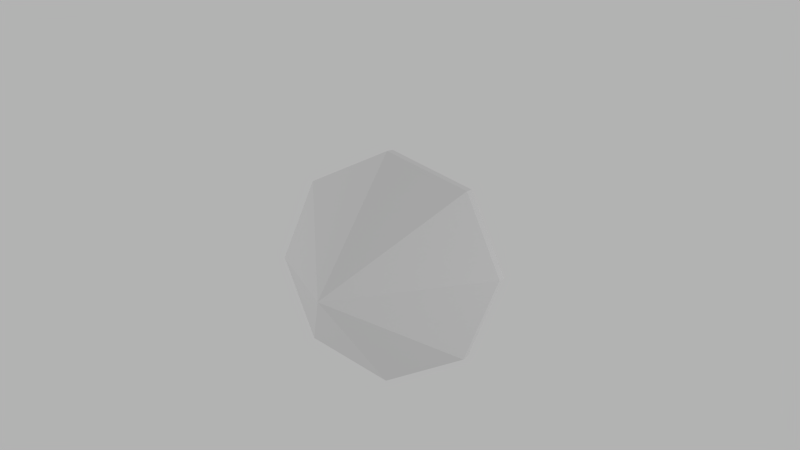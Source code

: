 # Source: CollectibleGem01.blend  (saved by Blender 2.69.0; exported with 4.5.12 LTS)
import bpy
from mathutils import Matrix  # noqa: F401  (used for matrix-valued properties, if any)

bpy.ops.wm.read_factory_settings(use_empty=True)
scene = bpy.context.scene
scene.name = 'Scene'

# ---- collections
col_collection_1 = bpy.data.collections.new('Collection 1'); scene.collection.children.link(col_collection_1)

# ---- materials (node trees are filled in below, after node groups)
mat_items01material = bpy.data.materials.new('Items01Material')
mat_items01material.alpha_threshold = 0.0
mat_items01material.use_transparent_shadow = False
mat_items01material.roughness = 0.5
mat_items01material.line_color = (0.0, 0.0, 0.0, 1.0)

# ---- material node trees

# ---- world
world_world = bpy.data.worlds.new('World'); scene.world = world_world
world_world.color = (0.448, 0.448, 0.448)
world_world.use_sun_shadow = False
world_world.sun_shadow_jitter_overblur = 0.0
world_world.cycles.sampling_method = 'MANUAL'
world_world.cycles.sample_map_resolution = 256
world_world.light_settings.ao_factor = 0.5

# ---- cameras
cam_camera = bpy.data.cameras.new('Camera')
cam_camera.clip_end = 100.0
cam_camera.lens = 35.0
cam_camera.sensor_width = 32.0
cam_camera.sensor_height = 18.0
cam_camera.ortho_scale = 7.314
cam_camera.dof.focus_distance = 0.0
cam_camera.dof.aperture_fstop = 128.0

# ---- lights
light_lamp_004 = bpy.data.lights.new('Lamp.004', 'POINT')
light_lamp_004.transmission_factor = 0.0
light_lamp_004.cutoff_distance = 30.0
light_lamp_004.energy = 100.0
light_lamp_004.shadow_buffer_clip_start = 1.001
light_lamp_004.shadow_soft_size = 0.1
light_lamp_004.shadow_maximum_resolution = 0.006
light_lamp_004.use_absolute_resolution = True
light_lamp_004.cycles.use_multiple_importance_sampling = False
light_lamp_003 = bpy.data.lights.new('Lamp.003', 'POINT')
light_lamp_003.transmission_factor = 0.0
light_lamp_003.cutoff_distance = 30.0
light_lamp_003.energy = 100.0
light_lamp_003.shadow_buffer_clip_start = 1.001
light_lamp_003.shadow_soft_size = 0.1
light_lamp_003.shadow_maximum_resolution = 0.006
light_lamp_003.use_absolute_resolution = True
light_lamp_003.cycles.use_multiple_importance_sampling = False
light_lamp_002 = bpy.data.lights.new('Lamp.002', 'POINT')
light_lamp_002.transmission_factor = 0.0
light_lamp_002.cutoff_distance = 30.0
light_lamp_002.energy = 100.0
light_lamp_002.shadow_buffer_clip_start = 1.001
light_lamp_002.shadow_soft_size = 0.1
light_lamp_002.shadow_maximum_resolution = 0.006
light_lamp_002.use_absolute_resolution = True
light_lamp_002.cycles.use_multiple_importance_sampling = False
light_lamp_001 = bpy.data.lights.new('Lamp.001', 'POINT')
light_lamp_001.transmission_factor = 0.0
light_lamp_001.cutoff_distance = 30.0
light_lamp_001.energy = 100.0
light_lamp_001.shadow_buffer_clip_start = 1.001
light_lamp_001.shadow_soft_size = 0.1
light_lamp_001.shadow_maximum_resolution = 0.006
light_lamp_001.use_absolute_resolution = True
light_lamp_001.cycles.use_multiple_importance_sampling = False
light_lamp = bpy.data.lights.new('Lamp', 'POINT')
light_lamp.transmission_factor = 0.0
light_lamp.cutoff_distance = 30.0
light_lamp.energy = 100.0
light_lamp.shadow_buffer_clip_start = 1.001
light_lamp.shadow_soft_size = 0.1
light_lamp.shadow_maximum_resolution = 0.006
light_lamp.use_absolute_resolution = True
light_lamp.cycles.use_multiple_importance_sampling = False

# ---- meshes
me_cone_005 = bpy.data.meshes.new('Cone.005')
me_cone_005.from_pydata([(0.0, 1.45, -0.875), (1.025, 1.025, -0.875), (1.45, -6.338e-08, -0.875), (1.025, -1.025, -0.875), (0.0, 0.0, 0.875), (-1.268e-07, -1.45, -0.875), (-1.025, -1.025, -0.875), (-1.45, 1.729e-08, -0.875), (-1.025, 1.025, -0.875), (-3.553e-15, 1.45, -1.04), (1.025, 1.025, -1.04), (1.45, -6.338e-08, -1.04), (1.025, -1.025, -1.04), (-1.268e-07, -1.45, -1.04), (-1.025, -1.025, -1.04), (-1.45, 1.729e-08, -1.04), (-1.025, 1.025, -1.04), (-4.373e-08, 0.7407, -1.47), (0.5238, 0.5238, -1.47), (0.7407, -3.238e-08, -1.47), (0.5238, -0.5238, -1.47), (-1.085e-07, -0.7407, -1.47), (-0.5238, -0.5238, -1.47), (-0.7407, 8.833e-09, -1.47), (-0.5238, 0.5238, -1.47)], [], [(7, 4, 8), (0, 4, 1), (8, 4, 0), (1, 4, 2), (6, 4, 7), (5, 4, 6), (3, 4, 5), (2, 4, 3), (3, 5, 13, 12), (10, 11, 19, 18), (0, 1, 10, 9), (1, 2, 11, 10), (7, 8, 16, 15), (5, 6, 14, 13), (2, 3, 12, 11), (8, 0, 9, 16), (6, 7, 15, 14), (17, 18, 19, 20, 21, 22, 23, 24), (13, 14, 22, 21), (16, 9, 17, 24), (9, 10, 18, 17), (12, 13, 21, 20), (15, 16, 24, 23), (11, 12, 20, 19), (14, 15, 23, 22)])
_uv = me_cone_005.uv_layers.new(name='UVMap')
_uv.uv.foreach_set('vector', [0.06207, 0.7127, 0.148, 0.8194, 0.02169, 0.7664, 0.03632, 0.5882, 0.161, 0.6274, 0.0333, 0.6553, 0.02169, 0.7664, 0.148, 0.8194, 0.01327, 0.8195, 0.1109, 0.69, 0.1481, 0.8195, 0.06221, 0.7128, 0.1107, 0.6899, 0.148, 0.8194, 0.06207, 0.7127, 0.03703, 0.5888, 0.1617, 0.628, 0.03402, 0.6558, 0.02184, 0.7665, 0.1481, 0.8195, 0.01341, 0.8196, 0.06221, 0.7128, 0.1481, 0.8195, 0.02184, 0.7665, 0.05439, 0.542, 0.03703, 0.5888, 0.02757, 0.5883, 0.04492, 0.5416, 0.145, 0.7689, 0.145, 0.7017, 0.1847, 0.7181, 0.1847, 0.7525, 0.03632, 0.5882, 0.0333, 0.6553, 0.02384, 0.6548, 0.02685, 0.5878, 0.0333, 0.6553, 0.04639, 0.7034, 0.03693, 0.703, 0.02384, 0.6548, 0.06207, 0.7127, 0.02169, 0.7664, 0.01492, 0.7613, 0.05529, 0.7076, 0.03703, 0.5888, 0.03402, 0.6558, 0.02455, 0.6554, 0.02757, 0.5883, 0.06221, 0.7128, 0.02184, 0.7665, 0.01506, 0.7614, 0.05543, 0.7077, 0.05367, 0.5414, 0.03632, 0.5882, 0.02685, 0.5878, 0.04421, 0.541, 0.03402, 0.6558, 0.04711, 0.704, 0.03764, 0.7036, 0.02455, 0.6554, 0.2089, 0.7767, 0.1847, 0.7525, 0.1847, 0.7181, 0.2089, 0.6939, 0.2432, 0.6939, 0.2675, 0.7181, 0.2675, 0.7525, 0.2432, 0.7767, 0.2597, 0.6542, 0.3071, 0.7017, 0.2675, 0.7181, 0.2432, 0.6939, 0.2597, 0.8164, 0.1925, 0.8164, 0.2089, 0.7767, 0.2432, 0.7767, 0.1925, 0.8164, 0.145, 0.7689, 0.1847, 0.7525, 0.2089, 0.7767, 0.1925, 0.6542, 0.2597, 0.6542, 0.2432, 0.6939, 0.2089, 0.6939, 0.3071, 0.7689, 0.2597, 0.8164, 0.2432, 0.7767, 0.2675, 0.7525, 0.145, 0.7017, 0.1925, 0.6542, 0.2089, 0.6939, 0.1847, 0.7181, 0.3071, 0.7017, 0.3071, 0.7689, 0.2675, 0.7525, 0.2675, 0.7181])
me_cone_005.materials.append(mat_items01material)
me_cone_005.use_remesh_preserve_volume = False
me_cone_005.use_remesh_preserve_attributes = False
me_cone_005.use_mirror_vertex_groups = False
me_cone_005.update()
arm_armature = bpy.data.armatures.new('Armature')  # bones are not reproduced

# ---- objects
ob_armature = bpy.data.objects.new('Armature', arm_armature)
ob_cone_001 = bpy.data.objects.new('Cone.001', me_cone_005)
ob_lamp_004 = bpy.data.objects.new('Lamp.004', light_lamp_004)
ob_lamp_003 = bpy.data.objects.new('Lamp.003', light_lamp_003)
ob_lamp_002 = bpy.data.objects.new('Lamp.002', light_lamp_002)
ob_lamp_001 = bpy.data.objects.new('Lamp.001', light_lamp_001)
ob_lamp = bpy.data.objects.new('Lamp', light_lamp)
ob_camera = bpy.data.objects.new('Camera', cam_camera)

# ---- transforms, parenting, visibility, modifiers, constraints
ob_armature.location = (0.0, 0.0, -0.4964)
ob_armature.show_in_front = True
ob_armature.lineart.crease_threshold = 0.0
ob_cone_001.parent = ob_armature
ob_cone_001.matrix_parent_inverse = Matrix(((1.0, 0.0, 0.0, 0.0), (0.0, 7.55e-08, 1.0, -0.5036), (0.0, -1.0, 7.55e-08, 3.748e-08), (0.0, 0.0, 0.0, 1.0)))
ob_cone_001.location = (0.0, 0.0, 0.0)
ob_cone_001.rotation_euler = (-2.682e-07, 3.142, -1.172e-14)
ob_cone_001.lineart.crease_threshold = 0.0
_m = ob_cone_001.modifiers.new('Decimate', 'DECIMATE')
ob_lamp_004.location = (-5.836, -3.96, -0.04411)
ob_lamp_004.rotation_euler = (0.6503, 0.05522, 1.866)
ob_lamp_004.lock_rotations_4d = False
ob_lamp_004.empty_display_type = 'ARROWS'
ob_lamp_004.color = (0.0, 0.0, 0.0, 0.0)
ob_lamp_004.lineart.crease_threshold = 0.0
ob_lamp_003.location = (7.083, -1.171, -0.04411)
ob_lamp_003.rotation_euler = (0.6503, 0.05522, 1.866)
ob_lamp_003.lock_rotations_4d = False
ob_lamp_003.empty_display_type = 'ARROWS'
ob_lamp_003.color = (0.0, 0.0, 0.0, 0.0)
ob_lamp_003.lineart.crease_threshold = 0.0
ob_lamp_002.location = (-0.738, 0.7087, -0.04411)
ob_lamp_002.rotation_euler = (0.6503, 0.05522, 1.866)
ob_lamp_002.lock_rotations_4d = False
ob_lamp_002.empty_display_type = 'ARROWS'
ob_lamp_002.color = (0.0, 0.0, 0.0, 0.0)
ob_lamp_002.lineart.crease_threshold = 0.0
ob_lamp_001.location = (6.502, 3.707, 0.3835)
ob_lamp_001.rotation_euler = (0.6503, 0.05522, 1.866)
ob_lamp_001.lock_rotations_4d = False
ob_lamp_001.empty_display_type = 'ARROWS'
ob_lamp_001.color = (0.0, 0.0, 0.0, 0.0)
ob_lamp_001.lineart.crease_threshold = 0.0
ob_lamp.location = (-4.65, 3.983, 5.904)
ob_lamp.rotation_euler = (0.6503, 0.05522, 1.866)
ob_lamp.lock_rotations_4d = False
ob_lamp.empty_display_type = 'ARROWS'
ob_lamp.color = (0.0, 0.0, 0.0, 0.0)
ob_lamp.lineart.crease_threshold = 0.0
ob_camera.location = (4.347, -9.214, 1.919)
ob_camera.rotation_euler = (1.395, -0.007636, 0.4117)
ob_camera.lock_rotations_4d = False
ob_camera.empty_display_type = 'ARROWS'
ob_camera.color = (0.0, 0.0, 0.0, 0.0)
ob_camera.display_type = 'WIRE'
ob_camera.lineart.crease_threshold = 0.0

# ---- collection membership
col_collection_1.objects.link(ob_armature)
col_collection_1.objects.link(ob_cone_001)
col_collection_1.objects.link(ob_lamp_004)
col_collection_1.objects.link(ob_lamp_003)
col_collection_1.objects.link(ob_lamp_002)
col_collection_1.objects.link(ob_lamp_001)
col_collection_1.objects.link(ob_lamp)
col_collection_1.objects.link(ob_camera)

# ---- scene / render settings (as saved in the file)
scene.camera = ob_camera
scene.frame_start = 1; scene.frame_end = 250; scene.frame_set(1)
scene.render.engine = 'BLENDER_EEVEE_NEXT'
scene.render.image_settings.compression = 90
scene.render.resolution_percentage = 50
scene.render.dither_intensity = 0.0
scene.render.film_transparent = True
scene.render.bake_margin = 2
scene.cycles.use_denoising = False
scene.cycles.samples = 10
scene.cycles.sampling_pattern = 'TABULATED_SOBOL'
scene.cycles.light_sampling_threshold = 0.0
scene.cycles.use_adaptive_sampling = False
scene.cycles.use_light_tree = False
scene.cycles.blur_glossy = 0.0
scene.cycles.volume_bounces = 1
scene.cycles.pixel_filter_type = 'GAUSSIAN'
scene.cycles.sample_clamp_indirect = 0.0
scene.view_settings.view_transform = 'Standard'
bpy.context.view_layer.update()
